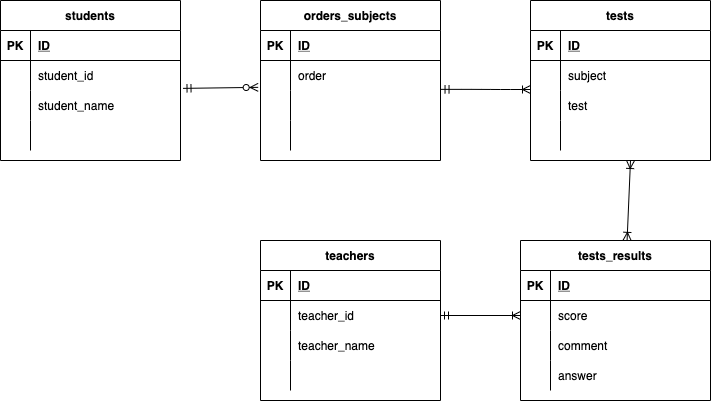

The diagram above was exported from draw.io. Its source (the exported page's mxGraphModel, read from the mxfile embedded in the PNG):
<mxGraphModel dx="852" dy="846" grid="1" gridSize="10" guides="1" tooltips="1" connect="1" arrows="1" fold="1" page="1" pageScale="1" pageWidth="827" pageHeight="1169" math="0" shadow="0">
  <root>
    <mxCell id="0" />
    <mxCell id="1" parent="0" />
    <mxCell id="2" value="students" style="shape=table;startSize=30;container=1;collapsible=1;childLayout=tableLayout;fixedRows=1;rowLines=0;fontStyle=1;align=center;resizeLast=1;" vertex="1" parent="1">
      <mxGeometry x="40" y="80" width="180" height="160" as="geometry" />
    </mxCell>
    <mxCell id="3" value="" style="shape=partialRectangle;collapsible=0;dropTarget=0;pointerEvents=0;fillColor=none;top=0;left=0;bottom=1;right=0;points=[[0,0.5],[1,0.5]];portConstraint=eastwest;" vertex="1" parent="2">
      <mxGeometry y="30" width="180" height="30" as="geometry" />
    </mxCell>
    <mxCell id="4" value="PK" style="shape=partialRectangle;connectable=0;fillColor=none;top=0;left=0;bottom=0;right=0;fontStyle=1;overflow=hidden;" vertex="1" parent="3">
      <mxGeometry width="30" height="30" as="geometry">
        <mxRectangle width="30" height="30" as="alternateBounds" />
      </mxGeometry>
    </mxCell>
    <mxCell id="5" value="ID" style="shape=partialRectangle;connectable=0;fillColor=none;top=0;left=0;bottom=0;right=0;align=left;spacingLeft=6;fontStyle=5;overflow=hidden;" vertex="1" parent="3">
      <mxGeometry x="30" width="150" height="30" as="geometry">
        <mxRectangle width="150" height="30" as="alternateBounds" />
      </mxGeometry>
    </mxCell>
    <mxCell id="6" value="" style="shape=partialRectangle;collapsible=0;dropTarget=0;pointerEvents=0;fillColor=none;top=0;left=0;bottom=0;right=0;points=[[0,0.5],[1,0.5]];portConstraint=eastwest;" vertex="1" parent="2">
      <mxGeometry y="60" width="180" height="30" as="geometry" />
    </mxCell>
    <mxCell id="7" value="" style="shape=partialRectangle;connectable=0;fillColor=none;top=0;left=0;bottom=0;right=0;editable=1;overflow=hidden;" vertex="1" parent="6">
      <mxGeometry width="30" height="30" as="geometry">
        <mxRectangle width="30" height="30" as="alternateBounds" />
      </mxGeometry>
    </mxCell>
    <mxCell id="8" value="student_id" style="shape=partialRectangle;connectable=0;fillColor=none;top=0;left=0;bottom=0;right=0;align=left;spacingLeft=6;overflow=hidden;" vertex="1" parent="6">
      <mxGeometry x="30" width="150" height="30" as="geometry">
        <mxRectangle width="150" height="30" as="alternateBounds" />
      </mxGeometry>
    </mxCell>
    <mxCell id="9" value="" style="shape=partialRectangle;collapsible=0;dropTarget=0;pointerEvents=0;fillColor=none;top=0;left=0;bottom=0;right=0;points=[[0,0.5],[1,0.5]];portConstraint=eastwest;" vertex="1" parent="2">
      <mxGeometry y="90" width="180" height="30" as="geometry" />
    </mxCell>
    <mxCell id="10" value="" style="shape=partialRectangle;connectable=0;fillColor=none;top=0;left=0;bottom=0;right=0;editable=1;overflow=hidden;" vertex="1" parent="9">
      <mxGeometry width="30" height="30" as="geometry">
        <mxRectangle width="30" height="30" as="alternateBounds" />
      </mxGeometry>
    </mxCell>
    <mxCell id="11" value="student_name" style="shape=partialRectangle;connectable=0;fillColor=none;top=0;left=0;bottom=0;right=0;align=left;spacingLeft=6;overflow=hidden;" vertex="1" parent="9">
      <mxGeometry x="30" width="150" height="30" as="geometry">
        <mxRectangle width="150" height="30" as="alternateBounds" />
      </mxGeometry>
    </mxCell>
    <mxCell id="12" value="" style="shape=partialRectangle;collapsible=0;dropTarget=0;pointerEvents=0;fillColor=none;top=0;left=0;bottom=0;right=0;points=[[0,0.5],[1,0.5]];portConstraint=eastwest;" vertex="1" parent="2">
      <mxGeometry y="120" width="180" height="30" as="geometry" />
    </mxCell>
    <mxCell id="13" value="" style="shape=partialRectangle;connectable=0;fillColor=none;top=0;left=0;bottom=0;right=0;editable=1;overflow=hidden;" vertex="1" parent="12">
      <mxGeometry width="30" height="30" as="geometry">
        <mxRectangle width="30" height="30" as="alternateBounds" />
      </mxGeometry>
    </mxCell>
    <mxCell id="14" value="" style="shape=partialRectangle;connectable=0;fillColor=none;top=0;left=0;bottom=0;right=0;align=left;spacingLeft=6;overflow=hidden;" vertex="1" parent="12">
      <mxGeometry x="30" width="150" height="30" as="geometry">
        <mxRectangle width="150" height="30" as="alternateBounds" />
      </mxGeometry>
    </mxCell>
    <mxCell id="15" value="tests" style="shape=table;startSize=30;container=1;collapsible=1;childLayout=tableLayout;fixedRows=1;rowLines=0;fontStyle=1;align=center;resizeLast=1;" vertex="1" parent="1">
      <mxGeometry x="570" y="80" width="180" height="160" as="geometry" />
    </mxCell>
    <mxCell id="16" value="" style="shape=partialRectangle;collapsible=0;dropTarget=0;pointerEvents=0;fillColor=none;top=0;left=0;bottom=1;right=0;points=[[0,0.5],[1,0.5]];portConstraint=eastwest;" vertex="1" parent="15">
      <mxGeometry y="30" width="180" height="30" as="geometry" />
    </mxCell>
    <mxCell id="17" value="PK" style="shape=partialRectangle;connectable=0;fillColor=none;top=0;left=0;bottom=0;right=0;fontStyle=1;overflow=hidden;" vertex="1" parent="16">
      <mxGeometry width="30" height="30" as="geometry">
        <mxRectangle width="30" height="30" as="alternateBounds" />
      </mxGeometry>
    </mxCell>
    <mxCell id="18" value="ID" style="shape=partialRectangle;connectable=0;fillColor=none;top=0;left=0;bottom=0;right=0;align=left;spacingLeft=6;fontStyle=5;overflow=hidden;" vertex="1" parent="16">
      <mxGeometry x="30" width="150" height="30" as="geometry">
        <mxRectangle width="150" height="30" as="alternateBounds" />
      </mxGeometry>
    </mxCell>
    <mxCell id="19" value="" style="shape=partialRectangle;collapsible=0;dropTarget=0;pointerEvents=0;fillColor=none;top=0;left=0;bottom=0;right=0;points=[[0,0.5],[1,0.5]];portConstraint=eastwest;" vertex="1" parent="15">
      <mxGeometry y="60" width="180" height="30" as="geometry" />
    </mxCell>
    <mxCell id="20" value="" style="shape=partialRectangle;connectable=0;fillColor=none;top=0;left=0;bottom=0;right=0;editable=1;overflow=hidden;" vertex="1" parent="19">
      <mxGeometry width="30" height="30" as="geometry">
        <mxRectangle width="30" height="30" as="alternateBounds" />
      </mxGeometry>
    </mxCell>
    <mxCell id="21" value="subject" style="shape=partialRectangle;connectable=0;fillColor=none;top=0;left=0;bottom=0;right=0;align=left;spacingLeft=6;overflow=hidden;" vertex="1" parent="19">
      <mxGeometry x="30" width="150" height="30" as="geometry">
        <mxRectangle width="150" height="30" as="alternateBounds" />
      </mxGeometry>
    </mxCell>
    <mxCell id="22" value="" style="shape=partialRectangle;collapsible=0;dropTarget=0;pointerEvents=0;fillColor=none;top=0;left=0;bottom=0;right=0;points=[[0,0.5],[1,0.5]];portConstraint=eastwest;" vertex="1" parent="15">
      <mxGeometry y="90" width="180" height="30" as="geometry" />
    </mxCell>
    <mxCell id="23" value="" style="shape=partialRectangle;connectable=0;fillColor=none;top=0;left=0;bottom=0;right=0;editable=1;overflow=hidden;" vertex="1" parent="22">
      <mxGeometry width="30" height="30" as="geometry">
        <mxRectangle width="30" height="30" as="alternateBounds" />
      </mxGeometry>
    </mxCell>
    <mxCell id="24" value="test" style="shape=partialRectangle;connectable=0;fillColor=none;top=0;left=0;bottom=0;right=0;align=left;spacingLeft=6;overflow=hidden;" vertex="1" parent="22">
      <mxGeometry x="30" width="150" height="30" as="geometry">
        <mxRectangle width="150" height="30" as="alternateBounds" />
      </mxGeometry>
    </mxCell>
    <mxCell id="25" value="" style="shape=partialRectangle;collapsible=0;dropTarget=0;pointerEvents=0;fillColor=none;top=0;left=0;bottom=0;right=0;points=[[0,0.5],[1,0.5]];portConstraint=eastwest;" vertex="1" parent="15">
      <mxGeometry y="120" width="180" height="30" as="geometry" />
    </mxCell>
    <mxCell id="26" value="" style="shape=partialRectangle;connectable=0;fillColor=none;top=0;left=0;bottom=0;right=0;editable=1;overflow=hidden;" vertex="1" parent="25">
      <mxGeometry width="30" height="30" as="geometry">
        <mxRectangle width="30" height="30" as="alternateBounds" />
      </mxGeometry>
    </mxCell>
    <mxCell id="27" value="" style="shape=partialRectangle;connectable=0;fillColor=none;top=0;left=0;bottom=0;right=0;align=left;spacingLeft=6;overflow=hidden;" vertex="1" parent="25">
      <mxGeometry x="30" width="150" height="30" as="geometry">
        <mxRectangle width="150" height="30" as="alternateBounds" />
      </mxGeometry>
    </mxCell>
    <mxCell id="28" value="teachers" style="shape=table;startSize=30;container=1;collapsible=1;childLayout=tableLayout;fixedRows=1;rowLines=0;fontStyle=1;align=center;resizeLast=1;" vertex="1" parent="1">
      <mxGeometry x="300" y="320" width="180" height="160" as="geometry" />
    </mxCell>
    <mxCell id="29" value="" style="shape=partialRectangle;collapsible=0;dropTarget=0;pointerEvents=0;fillColor=none;top=0;left=0;bottom=1;right=0;points=[[0,0.5],[1,0.5]];portConstraint=eastwest;" vertex="1" parent="28">
      <mxGeometry y="30" width="180" height="30" as="geometry" />
    </mxCell>
    <mxCell id="30" value="PK" style="shape=partialRectangle;connectable=0;fillColor=none;top=0;left=0;bottom=0;right=0;fontStyle=1;overflow=hidden;" vertex="1" parent="29">
      <mxGeometry width="30" height="30" as="geometry">
        <mxRectangle width="30" height="30" as="alternateBounds" />
      </mxGeometry>
    </mxCell>
    <mxCell id="31" value="ID" style="shape=partialRectangle;connectable=0;fillColor=none;top=0;left=0;bottom=0;right=0;align=left;spacingLeft=6;fontStyle=5;overflow=hidden;" vertex="1" parent="29">
      <mxGeometry x="30" width="150" height="30" as="geometry">
        <mxRectangle width="150" height="30" as="alternateBounds" />
      </mxGeometry>
    </mxCell>
    <mxCell id="32" value="" style="shape=partialRectangle;collapsible=0;dropTarget=0;pointerEvents=0;fillColor=none;top=0;left=0;bottom=0;right=0;points=[[0,0.5],[1,0.5]];portConstraint=eastwest;" vertex="1" parent="28">
      <mxGeometry y="60" width="180" height="30" as="geometry" />
    </mxCell>
    <mxCell id="33" value="" style="shape=partialRectangle;connectable=0;fillColor=none;top=0;left=0;bottom=0;right=0;editable=1;overflow=hidden;" vertex="1" parent="32">
      <mxGeometry width="30" height="30" as="geometry">
        <mxRectangle width="30" height="30" as="alternateBounds" />
      </mxGeometry>
    </mxCell>
    <mxCell id="34" value="teacher_id" style="shape=partialRectangle;connectable=0;fillColor=none;top=0;left=0;bottom=0;right=0;align=left;spacingLeft=6;overflow=hidden;" vertex="1" parent="32">
      <mxGeometry x="30" width="150" height="30" as="geometry">
        <mxRectangle width="150" height="30" as="alternateBounds" />
      </mxGeometry>
    </mxCell>
    <mxCell id="35" value="" style="shape=partialRectangle;collapsible=0;dropTarget=0;pointerEvents=0;fillColor=none;top=0;left=0;bottom=0;right=0;points=[[0,0.5],[1,0.5]];portConstraint=eastwest;" vertex="1" parent="28">
      <mxGeometry y="90" width="180" height="30" as="geometry" />
    </mxCell>
    <mxCell id="36" value="" style="shape=partialRectangle;connectable=0;fillColor=none;top=0;left=0;bottom=0;right=0;editable=1;overflow=hidden;" vertex="1" parent="35">
      <mxGeometry width="30" height="30" as="geometry">
        <mxRectangle width="30" height="30" as="alternateBounds" />
      </mxGeometry>
    </mxCell>
    <mxCell id="37" value="teacher_name" style="shape=partialRectangle;connectable=0;fillColor=none;top=0;left=0;bottom=0;right=0;align=left;spacingLeft=6;overflow=hidden;" vertex="1" parent="35">
      <mxGeometry x="30" width="150" height="30" as="geometry">
        <mxRectangle width="150" height="30" as="alternateBounds" />
      </mxGeometry>
    </mxCell>
    <mxCell id="38" value="" style="shape=partialRectangle;collapsible=0;dropTarget=0;pointerEvents=0;fillColor=none;top=0;left=0;bottom=0;right=0;points=[[0,0.5],[1,0.5]];portConstraint=eastwest;" vertex="1" parent="28">
      <mxGeometry y="120" width="180" height="30" as="geometry" />
    </mxCell>
    <mxCell id="39" value="" style="shape=partialRectangle;connectable=0;fillColor=none;top=0;left=0;bottom=0;right=0;editable=1;overflow=hidden;" vertex="1" parent="38">
      <mxGeometry width="30" height="30" as="geometry">
        <mxRectangle width="30" height="30" as="alternateBounds" />
      </mxGeometry>
    </mxCell>
    <mxCell id="40" value="" style="shape=partialRectangle;connectable=0;fillColor=none;top=0;left=0;bottom=0;right=0;align=left;spacingLeft=6;overflow=hidden;" vertex="1" parent="38">
      <mxGeometry x="30" width="150" height="30" as="geometry">
        <mxRectangle width="150" height="30" as="alternateBounds" />
      </mxGeometry>
    </mxCell>
    <mxCell id="41" value="tests_results" style="shape=table;startSize=30;container=1;collapsible=1;childLayout=tableLayout;fixedRows=1;rowLines=0;fontStyle=1;align=center;resizeLast=1;" vertex="1" parent="1">
      <mxGeometry x="560" y="320" width="190" height="160" as="geometry" />
    </mxCell>
    <mxCell id="42" value="" style="shape=partialRectangle;collapsible=0;dropTarget=0;pointerEvents=0;fillColor=none;top=0;left=0;bottom=1;right=0;points=[[0,0.5],[1,0.5]];portConstraint=eastwest;" vertex="1" parent="41">
      <mxGeometry y="30" width="190" height="30" as="geometry" />
    </mxCell>
    <mxCell id="43" value="PK" style="shape=partialRectangle;connectable=0;fillColor=none;top=0;left=0;bottom=0;right=0;fontStyle=1;overflow=hidden;" vertex="1" parent="42">
      <mxGeometry width="30" height="30" as="geometry">
        <mxRectangle width="30" height="30" as="alternateBounds" />
      </mxGeometry>
    </mxCell>
    <mxCell id="44" value="ID" style="shape=partialRectangle;connectable=0;fillColor=none;top=0;left=0;bottom=0;right=0;align=left;spacingLeft=6;fontStyle=5;overflow=hidden;" vertex="1" parent="42">
      <mxGeometry x="30" width="160" height="30" as="geometry">
        <mxRectangle width="160" height="30" as="alternateBounds" />
      </mxGeometry>
    </mxCell>
    <mxCell id="45" value="" style="shape=partialRectangle;collapsible=0;dropTarget=0;pointerEvents=0;fillColor=none;top=0;left=0;bottom=0;right=0;points=[[0,0.5],[1,0.5]];portConstraint=eastwest;" vertex="1" parent="41">
      <mxGeometry y="60" width="190" height="30" as="geometry" />
    </mxCell>
    <mxCell id="46" value="" style="shape=partialRectangle;connectable=0;fillColor=none;top=0;left=0;bottom=0;right=0;editable=1;overflow=hidden;" vertex="1" parent="45">
      <mxGeometry width="30" height="30" as="geometry">
        <mxRectangle width="30" height="30" as="alternateBounds" />
      </mxGeometry>
    </mxCell>
    <mxCell id="47" value="score" style="shape=partialRectangle;connectable=0;fillColor=none;top=0;left=0;bottom=0;right=0;align=left;spacingLeft=6;overflow=hidden;" vertex="1" parent="45">
      <mxGeometry x="30" width="160" height="30" as="geometry">
        <mxRectangle width="160" height="30" as="alternateBounds" />
      </mxGeometry>
    </mxCell>
    <mxCell id="48" value="" style="shape=partialRectangle;collapsible=0;dropTarget=0;pointerEvents=0;fillColor=none;top=0;left=0;bottom=0;right=0;points=[[0,0.5],[1,0.5]];portConstraint=eastwest;" vertex="1" parent="41">
      <mxGeometry y="90" width="190" height="30" as="geometry" />
    </mxCell>
    <mxCell id="49" value="" style="shape=partialRectangle;connectable=0;fillColor=none;top=0;left=0;bottom=0;right=0;editable=1;overflow=hidden;" vertex="1" parent="48">
      <mxGeometry width="30" height="30" as="geometry">
        <mxRectangle width="30" height="30" as="alternateBounds" />
      </mxGeometry>
    </mxCell>
    <mxCell id="50" value="comment" style="shape=partialRectangle;connectable=0;fillColor=none;top=0;left=0;bottom=0;right=0;align=left;spacingLeft=6;overflow=hidden;" vertex="1" parent="48">
      <mxGeometry x="30" width="160" height="30" as="geometry">
        <mxRectangle width="160" height="30" as="alternateBounds" />
      </mxGeometry>
    </mxCell>
    <mxCell id="51" value="" style="shape=partialRectangle;collapsible=0;dropTarget=0;pointerEvents=0;fillColor=none;top=0;left=0;bottom=0;right=0;points=[[0,0.5],[1,0.5]];portConstraint=eastwest;" vertex="1" parent="41">
      <mxGeometry y="120" width="190" height="30" as="geometry" />
    </mxCell>
    <mxCell id="52" value="" style="shape=partialRectangle;connectable=0;fillColor=none;top=0;left=0;bottom=0;right=0;editable=1;overflow=hidden;" vertex="1" parent="51">
      <mxGeometry width="30" height="30" as="geometry">
        <mxRectangle width="30" height="30" as="alternateBounds" />
      </mxGeometry>
    </mxCell>
    <mxCell id="53" value="answer" style="shape=partialRectangle;connectable=0;fillColor=none;top=0;left=0;bottom=0;right=0;align=left;spacingLeft=6;overflow=hidden;" vertex="1" parent="51">
      <mxGeometry x="30" width="160" height="30" as="geometry">
        <mxRectangle width="160" height="30" as="alternateBounds" />
      </mxGeometry>
    </mxCell>
    <mxCell id="58" value="orders_subjects" style="shape=table;startSize=30;container=1;collapsible=1;childLayout=tableLayout;fixedRows=1;rowLines=0;fontStyle=1;align=center;resizeLast=1;" vertex="1" parent="1">
      <mxGeometry x="300" y="80" width="180" height="160" as="geometry" />
    </mxCell>
    <mxCell id="59" value="" style="shape=partialRectangle;collapsible=0;dropTarget=0;pointerEvents=0;fillColor=none;top=0;left=0;bottom=1;right=0;points=[[0,0.5],[1,0.5]];portConstraint=eastwest;" vertex="1" parent="58">
      <mxGeometry y="30" width="180" height="30" as="geometry" />
    </mxCell>
    <mxCell id="60" value="PK" style="shape=partialRectangle;connectable=0;fillColor=none;top=0;left=0;bottom=0;right=0;fontStyle=1;overflow=hidden;" vertex="1" parent="59">
      <mxGeometry width="30" height="30" as="geometry">
        <mxRectangle width="30" height="30" as="alternateBounds" />
      </mxGeometry>
    </mxCell>
    <mxCell id="61" value="ID" style="shape=partialRectangle;connectable=0;fillColor=none;top=0;left=0;bottom=0;right=0;align=left;spacingLeft=6;fontStyle=5;overflow=hidden;" vertex="1" parent="59">
      <mxGeometry x="30" width="150" height="30" as="geometry">
        <mxRectangle width="150" height="30" as="alternateBounds" />
      </mxGeometry>
    </mxCell>
    <mxCell id="62" value="" style="shape=partialRectangle;collapsible=0;dropTarget=0;pointerEvents=0;fillColor=none;top=0;left=0;bottom=0;right=0;points=[[0,0.5],[1,0.5]];portConstraint=eastwest;" vertex="1" parent="58">
      <mxGeometry y="60" width="180" height="30" as="geometry" />
    </mxCell>
    <mxCell id="63" value="" style="shape=partialRectangle;connectable=0;fillColor=none;top=0;left=0;bottom=0;right=0;editable=1;overflow=hidden;" vertex="1" parent="62">
      <mxGeometry width="30" height="30" as="geometry">
        <mxRectangle width="30" height="30" as="alternateBounds" />
      </mxGeometry>
    </mxCell>
    <mxCell id="64" value="order" style="shape=partialRectangle;connectable=0;fillColor=none;top=0;left=0;bottom=0;right=0;align=left;spacingLeft=6;overflow=hidden;" vertex="1" parent="62">
      <mxGeometry x="30" width="150" height="30" as="geometry">
        <mxRectangle width="150" height="30" as="alternateBounds" />
      </mxGeometry>
    </mxCell>
    <mxCell id="65" value="" style="shape=partialRectangle;collapsible=0;dropTarget=0;pointerEvents=0;fillColor=none;top=0;left=0;bottom=0;right=0;points=[[0,0.5],[1,0.5]];portConstraint=eastwest;" vertex="1" parent="58">
      <mxGeometry y="90" width="180" height="30" as="geometry" />
    </mxCell>
    <mxCell id="66" value="" style="shape=partialRectangle;connectable=0;fillColor=none;top=0;left=0;bottom=0;right=0;editable=1;overflow=hidden;" vertex="1" parent="65">
      <mxGeometry width="30" height="30" as="geometry">
        <mxRectangle width="30" height="30" as="alternateBounds" />
      </mxGeometry>
    </mxCell>
    <mxCell id="67" value="" style="shape=partialRectangle;connectable=0;fillColor=none;top=0;left=0;bottom=0;right=0;align=left;spacingLeft=6;overflow=hidden;" vertex="1" parent="65">
      <mxGeometry x="30" width="150" height="30" as="geometry">
        <mxRectangle width="150" height="30" as="alternateBounds" />
      </mxGeometry>
    </mxCell>
    <mxCell id="68" value="" style="shape=partialRectangle;collapsible=0;dropTarget=0;pointerEvents=0;fillColor=none;top=0;left=0;bottom=0;right=0;points=[[0,0.5],[1,0.5]];portConstraint=eastwest;" vertex="1" parent="58">
      <mxGeometry y="120" width="180" height="30" as="geometry" />
    </mxCell>
    <mxCell id="69" value="" style="shape=partialRectangle;connectable=0;fillColor=none;top=0;left=0;bottom=0;right=0;editable=1;overflow=hidden;" vertex="1" parent="68">
      <mxGeometry width="30" height="30" as="geometry">
        <mxRectangle width="30" height="30" as="alternateBounds" />
      </mxGeometry>
    </mxCell>
    <mxCell id="70" value="" style="shape=partialRectangle;connectable=0;fillColor=none;top=0;left=0;bottom=0;right=0;align=left;spacingLeft=6;overflow=hidden;" vertex="1" parent="68">
      <mxGeometry x="30" width="150" height="30" as="geometry">
        <mxRectangle width="150" height="30" as="alternateBounds" />
      </mxGeometry>
    </mxCell>
    <mxCell id="71" value="" style="fontSize=12;html=1;endArrow=ERzeroToMany;startArrow=ERmandOne;exitX=1.014;exitY=0.929;exitDx=0;exitDy=0;exitPerimeter=0;entryX=-0.013;entryY=0.895;entryDx=0;entryDy=0;entryPerimeter=0;" edge="1" parent="1" source="6" target="62">
      <mxGeometry width="100" height="100" relative="1" as="geometry">
        <mxPoint x="360" y="480" as="sourcePoint" />
        <mxPoint x="460" y="380" as="targetPoint" />
      </mxGeometry>
    </mxCell>
    <mxCell id="73" value="" style="edgeStyle=entityRelationEdgeStyle;fontSize=12;html=1;endArrow=ERoneToMany;startArrow=ERmandOne;exitX=1.003;exitY=0.962;exitDx=0;exitDy=0;exitPerimeter=0;" edge="1" parent="1" source="62">
      <mxGeometry width="100" height="100" relative="1" as="geometry">
        <mxPoint x="360" y="480" as="sourcePoint" />
        <mxPoint x="570" y="169" as="targetPoint" />
      </mxGeometry>
    </mxCell>
    <mxCell id="76" value="" style="fontSize=12;html=1;endArrow=ERoneToMany;startArrow=ERmandOne;entryX=0;entryY=0.5;entryDx=0;entryDy=0;exitX=1;exitY=0.5;exitDx=0;exitDy=0;" edge="1" parent="1" source="32" target="45">
      <mxGeometry width="100" height="100" relative="1" as="geometry">
        <mxPoint x="360" y="480" as="sourcePoint" />
        <mxPoint x="460" y="380" as="targetPoint" />
      </mxGeometry>
    </mxCell>
    <mxCell id="77" value="" style="fontSize=12;html=1;endArrow=ERoneToMany;startArrow=ERoneToMany;exitX=0.561;exitY=-0.001;exitDx=0;exitDy=0;exitPerimeter=0;" edge="1" parent="1" source="41">
      <mxGeometry width="100" height="100" relative="1" as="geometry">
        <mxPoint x="360" y="480" as="sourcePoint" />
        <mxPoint x="670" y="240" as="targetPoint" />
      </mxGeometry>
    </mxCell>
  </root>
</mxGraphModel>